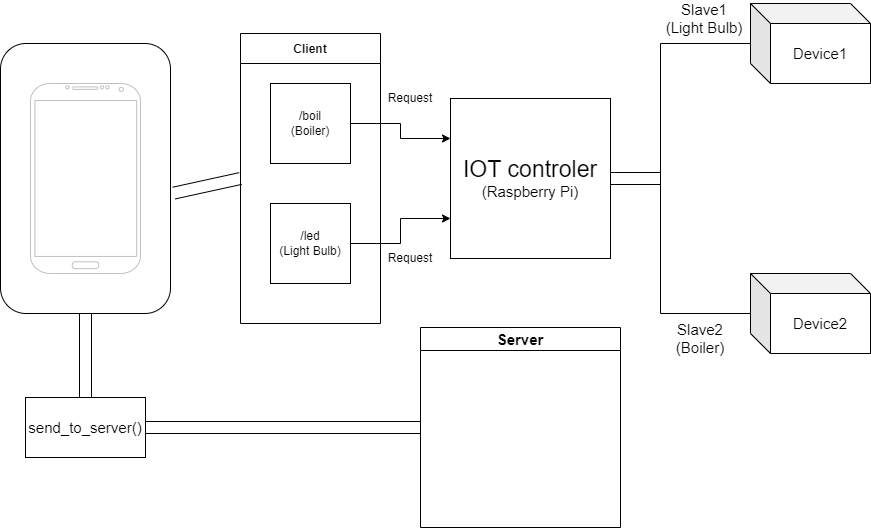

The diagram above was exported from draw.io. Its source (the exported page's mxGraphModel, read from the mxfile embedded in the PNG):
<mxGraphModel dx="2844" dy="1550" grid="1" gridSize="10" guides="1" tooltips="1" connect="1" arrows="1" fold="1" page="1" pageScale="1" pageWidth="827" pageHeight="1169" math="0" shadow="0">
  <root>
    <mxCell id="0" />
    <mxCell id="1" parent="0" />
    <mxCell id="sgUuBI5oo0XKesxb7-v0-2" value="" style="rounded=1;whiteSpace=wrap;html=1;" vertex="1" parent="1">
      <mxGeometry x="20" y="200" width="170" height="270" as="geometry" />
    </mxCell>
    <mxCell id="sgUuBI5oo0XKesxb7-v0-4" value="" style="verticalLabelPosition=bottom;verticalAlign=top;html=1;shadow=0;dashed=0;strokeWidth=1;shape=mxgraph.android.phone2;strokeColor=#c0c0c0;" vertex="1" parent="1">
      <mxGeometry x="50" y="240" width="110" height="190" as="geometry" />
    </mxCell>
    <mxCell id="sgUuBI5oo0XKesxb7-v0-12" value="" style="group" vertex="1" connectable="0" parent="1">
      <mxGeometry x="260" y="190" width="140" height="290" as="geometry" />
    </mxCell>
    <mxCell id="sgUuBI5oo0XKesxb7-v0-1" value="/boil&lt;br&gt;(Boiler)" style="whiteSpace=wrap;html=1;aspect=fixed;" vertex="1" parent="sgUuBI5oo0XKesxb7-v0-12">
      <mxGeometry x="30" y="50" width="80" height="80" as="geometry" />
    </mxCell>
    <mxCell id="sgUuBI5oo0XKesxb7-v0-6" value="Client" style="swimlane;fontStyle=1;childLayout=stackLayout;horizontal=1;startSize=30;horizontalStack=0;resizeParent=1;resizeParentMax=0;resizeLast=0;collapsible=1;marginBottom=0;" vertex="1" parent="sgUuBI5oo0XKesxb7-v0-12">
      <mxGeometry width="140" height="290" as="geometry" />
    </mxCell>
    <mxCell id="sgUuBI5oo0XKesxb7-v0-10" value="/led&lt;br&gt;(Light Bulb)" style="whiteSpace=wrap;html=1;aspect=fixed;" vertex="1" parent="sgUuBI5oo0XKesxb7-v0-12">
      <mxGeometry x="30" y="170" width="80" height="80" as="geometry" />
    </mxCell>
    <mxCell id="sgUuBI5oo0XKesxb7-v0-13" style="edgeStyle=orthogonalEdgeStyle;rounded=0;orthogonalLoop=1;jettySize=auto;html=1;exitX=1;exitY=0.5;exitDx=0;exitDy=0;entryX=0;entryY=0.25;entryDx=0;entryDy=0;" edge="1" parent="1" source="sgUuBI5oo0XKesxb7-v0-1" target="sgUuBI5oo0XKesxb7-v0-15">
      <mxGeometry relative="1" as="geometry">
        <mxPoint x="470" y="280" as="targetPoint" />
      </mxGeometry>
    </mxCell>
    <mxCell id="sgUuBI5oo0XKesxb7-v0-14" style="edgeStyle=orthogonalEdgeStyle;rounded=0;orthogonalLoop=1;jettySize=auto;html=1;entryX=0;entryY=0.75;entryDx=0;entryDy=0;" edge="1" parent="1" source="sgUuBI5oo0XKesxb7-v0-10" target="sgUuBI5oo0XKesxb7-v0-15">
      <mxGeometry relative="1" as="geometry">
        <mxPoint x="470" y="400" as="targetPoint" />
      </mxGeometry>
    </mxCell>
    <mxCell id="sgUuBI5oo0XKesxb7-v0-15" value="&lt;font style=&quot;&quot;&gt;&lt;span style=&quot;font-size: 23px;&quot;&gt;IOT controler&lt;/span&gt;&lt;br&gt;&lt;font style=&quot;font-size: 15px;&quot;&gt;(Raspberry Pi)&lt;/font&gt;&lt;br&gt;&lt;/font&gt;" style="whiteSpace=wrap;html=1;aspect=fixed;" vertex="1" parent="1">
      <mxGeometry x="470" y="255" width="160" height="160" as="geometry" />
    </mxCell>
    <mxCell id="sgUuBI5oo0XKesxb7-v0-16" value="Request" style="text;html=1;strokeColor=none;fillColor=none;align=center;verticalAlign=middle;whiteSpace=wrap;rounded=0;" vertex="1" parent="1">
      <mxGeometry x="400" y="240" width="60" height="30" as="geometry" />
    </mxCell>
    <mxCell id="sgUuBI5oo0XKesxb7-v0-17" value="Request" style="text;html=1;strokeColor=none;fillColor=none;align=center;verticalAlign=middle;whiteSpace=wrap;rounded=0;" vertex="1" parent="1">
      <mxGeometry x="400" y="400" width="60" height="30" as="geometry" />
    </mxCell>
    <mxCell id="sgUuBI5oo0XKesxb7-v0-21" value="Server" style="swimlane;fontSize=15;" vertex="1" parent="1">
      <mxGeometry x="440" y="484" width="200" height="200" as="geometry" />
    </mxCell>
    <mxCell id="sgUuBI5oo0XKesxb7-v0-27" value="" style="shape=link;html=1;rounded=0;fontSize=15;exitX=0.5;exitY=1;exitDx=0;exitDy=0;width=12;entryX=0.5;entryY=0;entryDx=0;entryDy=0;" edge="1" parent="1" source="sgUuBI5oo0XKesxb7-v0-2" target="sgUuBI5oo0XKesxb7-v0-36">
      <mxGeometry width="100" relative="1" as="geometry">
        <mxPoint x="520" y="330" as="sourcePoint" />
        <mxPoint x="105" y="540" as="targetPoint" />
      </mxGeometry>
    </mxCell>
    <mxCell id="sgUuBI5oo0XKesxb7-v0-30" value="" style="group" vertex="1" connectable="0" parent="1">
      <mxGeometry x="680" y="160" width="100" height="350" as="geometry" />
    </mxCell>
    <mxCell id="sgUuBI5oo0XKesxb7-v0-24" value="" style="group" vertex="1" connectable="0" parent="sgUuBI5oo0XKesxb7-v0-30">
      <mxGeometry y="40" width="90" height="270" as="geometry" />
    </mxCell>
    <mxCell id="sgUuBI5oo0XKesxb7-v0-19" value="" style="endArrow=none;html=1;rounded=0;fontSize=15;" edge="1" parent="sgUuBI5oo0XKesxb7-v0-24">
      <mxGeometry width="50" height="50" relative="1" as="geometry">
        <mxPoint y="270" as="sourcePoint" />
        <mxPoint as="targetPoint" />
      </mxGeometry>
    </mxCell>
    <mxCell id="sgUuBI5oo0XKesxb7-v0-22" value="" style="endArrow=none;html=1;rounded=0;fontSize=15;" edge="1" parent="sgUuBI5oo0XKesxb7-v0-24">
      <mxGeometry width="50" height="50" relative="1" as="geometry">
        <mxPoint x="90" as="sourcePoint" />
        <mxPoint as="targetPoint" />
      </mxGeometry>
    </mxCell>
    <mxCell id="sgUuBI5oo0XKesxb7-v0-23" value="" style="endArrow=none;html=1;rounded=0;fontSize=15;" edge="1" parent="sgUuBI5oo0XKesxb7-v0-24">
      <mxGeometry width="50" height="50" relative="1" as="geometry">
        <mxPoint x="90" y="270" as="sourcePoint" />
        <mxPoint y="270" as="targetPoint" />
      </mxGeometry>
    </mxCell>
    <mxCell id="sgUuBI5oo0XKesxb7-v0-25" value="Slave1&lt;br&gt;(Light Bulb)" style="text;html=1;strokeColor=none;fillColor=none;align=center;verticalAlign=middle;whiteSpace=wrap;rounded=0;fontSize=15;" vertex="1" parent="sgUuBI5oo0XKesxb7-v0-30">
      <mxGeometry x="-1" width="90" height="30" as="geometry" />
    </mxCell>
    <mxCell id="sgUuBI5oo0XKesxb7-v0-26" value="Slave2&lt;br&gt;(Boiler)" style="text;html=1;strokeColor=none;fillColor=none;align=center;verticalAlign=middle;whiteSpace=wrap;rounded=0;fontSize=15;" vertex="1" parent="sgUuBI5oo0XKesxb7-v0-30">
      <mxGeometry x="10" y="320" width="60" height="30" as="geometry" />
    </mxCell>
    <mxCell id="sgUuBI5oo0XKesxb7-v0-29" value="" style="shape=link;html=1;rounded=0;fontSize=15;exitX=1;exitY=0.5;exitDx=0;exitDy=0;width=12;" edge="1" parent="sgUuBI5oo0XKesxb7-v0-30" source="sgUuBI5oo0XKesxb7-v0-15">
      <mxGeometry width="100" relative="1" as="geometry">
        <mxPoint x="-50" y="240" as="sourcePoint" />
        <mxPoint y="175" as="targetPoint" />
      </mxGeometry>
    </mxCell>
    <mxCell id="sgUuBI5oo0XKesxb7-v0-33" value="Device1" style="shape=cube;whiteSpace=wrap;html=1;boundedLbl=1;backgroundOutline=1;darkOpacity=0.05;darkOpacity2=0.1;fontSize=15;" vertex="1" parent="1">
      <mxGeometry x="770" y="160" width="120" height="80" as="geometry" />
    </mxCell>
    <mxCell id="sgUuBI5oo0XKesxb7-v0-35" value="Device2" style="shape=cube;whiteSpace=wrap;html=1;boundedLbl=1;backgroundOutline=1;darkOpacity=0.05;darkOpacity2=0.1;fontSize=15;" vertex="1" parent="1">
      <mxGeometry x="770" y="430" width="120" height="80" as="geometry" />
    </mxCell>
    <mxCell id="sgUuBI5oo0XKesxb7-v0-36" value="send_to_server()" style="rounded=0;whiteSpace=wrap;html=1;fontSize=15;" vertex="1" parent="1">
      <mxGeometry x="45" y="554" width="120" height="60" as="geometry" />
    </mxCell>
    <mxCell id="sgUuBI5oo0XKesxb7-v0-37" value="" style="shape=link;html=1;rounded=0;fontSize=15;exitX=1;exitY=0.5;exitDx=0;exitDy=0;width=12;entryX=0;entryY=0.5;entryDx=0;entryDy=0;" edge="1" parent="1" source="sgUuBI5oo0XKesxb7-v0-36" target="sgUuBI5oo0XKesxb7-v0-21">
      <mxGeometry width="100" relative="1" as="geometry">
        <mxPoint x="115" y="479.9999999999998" as="sourcePoint" />
        <mxPoint x="370" y="690" as="targetPoint" />
      </mxGeometry>
    </mxCell>
    <mxCell id="sgUuBI5oo0XKesxb7-v0-38" value="" style="shape=link;html=1;rounded=0;fontSize=15;exitX=1.02;exitY=0.554;exitDx=0;exitDy=0;width=12;exitPerimeter=0;entryX=0;entryY=0.5;entryDx=0;entryDy=0;" edge="1" parent="1" source="sgUuBI5oo0XKesxb7-v0-2" target="sgUuBI5oo0XKesxb7-v0-6">
      <mxGeometry width="100" relative="1" as="geometry">
        <mxPoint x="125" y="489.9999999999998" as="sourcePoint" />
        <mxPoint x="125" y="560" as="targetPoint" />
      </mxGeometry>
    </mxCell>
  </root>
</mxGraphModel>